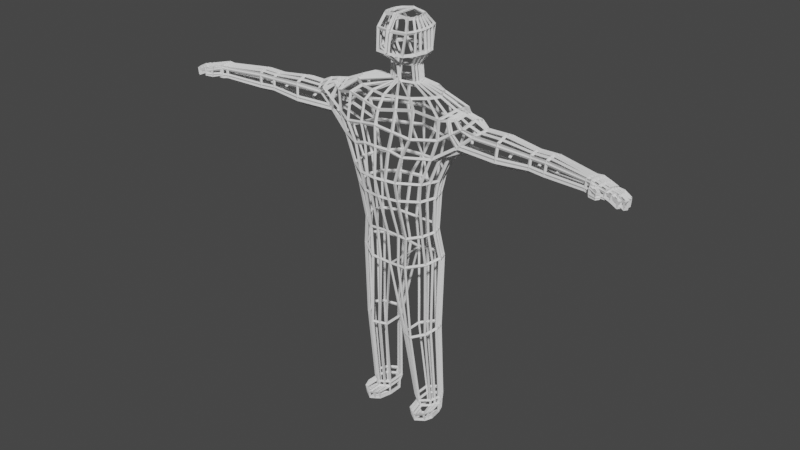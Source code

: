 # Source: Zombie_Real.blend  (saved by Blender 2.93.21; exported with 4.5.12 LTS)
import bpy
from mathutils import Matrix  # noqa: F401  (used for matrix-valued properties, if any)

bpy.ops.wm.read_factory_settings(use_empty=True)
scene = bpy.context.scene
scene.name = 'Scene'

# ---- collections
col_collection = bpy.data.collections.new('Collection'); scene.collection.children.link(col_collection)

# ---- world
world_world = bpy.data.worlds.new('World'); scene.world = world_world
world_world.use_nodes = True; world_world.node_tree.nodes.clear()
_N = world_world.node_tree.nodes; _L = world_world.node_tree.links
n0 = _N.new('ShaderNodeOutputWorld'); n0.name = 'World Output'; n0.location = (300, 300)
n1 = _N.new('ShaderNodeBackground'); n1.name = 'Background'; n1.location = (10, 300)
n1.inputs[0].default_value = (0.05088, 0.05088, 0.05088, 1.0)
_L.new(n1.outputs[0], n0.inputs[0])
n0.is_active_output = True
world_world.color = (0.05088, 0.05088, 0.05088)
world_world.use_sun_shadow = False
world_world.sun_shadow_jitter_overblur = 0.0

# ---- meshes
me_cylinder = bpy.data.meshes.new('Cylinder')
me_cylinder.from_pydata([(0.0, 0.6339, -1.42), (0.0, 0.8105, 1.361), (0.0, -0.6177, -1.42), (0.0, -1.058, 1.327), (-0.3403, -0.675, -1.387), (-0.6197, -0.9241, 1.444), (-0.6324, -0.3897, -1.304), (-0.9895, -0.6895, 1.338), (-0.7393, -7.059e-05, -1.243), (-1.083, -0.1896, 1.425), (-0.6324, 0.3896, -1.304), (-1.001, 0.4872, 1.336), (-0.3403, 0.6748, -1.387), (-0.5525, 0.6765, 1.361), (0.0, 0.8452, 0.2217), (0.0, -1.224, 0.2258), (-0.3419, -1.086, 0.2071), (-0.6669, -0.7069, 0.1945), (-0.7692, -0.1895, 0.1831), (-0.6669, 0.3279, 0.1945), (-0.3875, 0.7066, 0.2258), (0.0, -1.071, -0.1152), (-0.3288, -0.9528, -0.1304), (-0.617, -0.6302, -0.1324), (-0.7044, -0.1895, -0.1324), (-0.617, 0.2512, -0.1324), (-0.3784, 0.5738, -0.1324), (0.0, 0.6919, -0.1324), (0.0, 0.8105, 0.7354), (0.0, -1.19, 0.7502), (-0.4607, -1.056, 0.6631), (-1.553, -0.4725, 1.194), (-1.65, -0.1895, 1.251), (-1.553, 0.09345, 1.194), (-0.487, 0.6765, 0.6926), (0.0, 0.8105, 1.071), (0.0, -1.19, 1.102), (-0.6175, -1.056, 0.9929), (-1.382, -0.5999, 1.272), (-1.429, -0.1895, 1.355), (-1.382, 0.2209, 1.272), (-0.6002, 0.6765, 1.028), (-1.252, -0.1879, 1.398), (-1.212, -0.4725, 1.351), (-1.211, 0.09544, 1.352), (-0.9653, -0.6895, 1.002), (-0.8521, -0.6895, 0.6662), (-0.9813, 0.5006, 1.002), (-0.8693, 0.512, 0.6662), (-0.9857, -0.1895, 0.687), (0.0, 0.4674, 1.681), (0.0, -0.2495, 1.681), (-0.1606, -0.2015, 1.64), (-0.2311, -0.07031, 1.629), (-0.2568, 0.1089, 1.625), (-0.2311, 0.2882, 1.629), (-0.1606, 0.4194, 1.64), (-0.6887, 0.1799, 1.572), (-0.7686, -0.1598, 1.56), (-0.6887, -0.4994, 1.572), (-0.4705, -0.748, 1.558), (-0.4352, 0.4911, 1.551), (0.0, 0.5821, 1.5), (0.0, -0.839, 1.523), (0.0, 0.448, 1.923), (0.0, -0.2689, 1.923), (-0.1441, -0.2209, 1.931), (-0.2059, -0.08965, 1.933), (-0.2286, 0.08958, 1.934), (-0.2059, 0.2688, 1.933), (-0.1441, 0.4, 1.931), (-1.168, -0.1888, 1.411), (-1.101, -0.581, 1.344), (-1.086, 0.3338, 1.344), (-1.174, -0.6447, 1.137), (-1.247, -0.506, 0.93), (-1.216, 0.2139, 0.93), (-1.17, 0.3599, 1.137), (-1.362, -0.1895, 0.81), (-3.669, -0.6289, 1.172), (-3.684, -0.4372, 1.167), (-3.664, -0.8286, 1.141), (-3.674, -0.3972, 0.9876), (-3.657, -0.6261, 0.9577), (-3.653, -0.8422, 1.011), (-2.556, -0.09699, 1.17), (-2.56, -0.3133, 1.209), (-2.556, -0.5296, 1.17), (-2.544, -0.5552, 0.9679), (-2.543, -0.03001, 0.9679), (-2.549, -0.3133, 0.8834), (-2.002, -0.2539, 1.275), (-1.981, -0.5979, 0.9246), (-1.997, 0.05368, 1.211), (-1.997, -0.5614, 1.211), (-1.98, 0.1691, 0.9246), (-1.987, -0.2539, 0.7915), (-2.884, -0.1171, 1.183), (-2.838, -0.5879, 1.183), (-2.876, -0.0469, 0.9614), (-2.853, -0.3505, 0.8653), (-2.865, -0.3534, 1.228), (-2.822, -0.6127, 0.9614), (-0.2012, 0.2478, -2.746), (-0.2012, -0.3831, -2.746), (-0.4134, -0.5812, -2.717), (-0.6163, -0.3342, -2.646), (-0.6906, 0.003165, -2.593), (-0.6163, 0.3406, -2.646), (-0.4134, 0.5876, -2.717), (-0.2926, 0.4534, -4.089), (-0.2926, -0.04423, -4.089), (-0.4599, -0.2497, -4.084), (-0.62, -0.05487, -4.07), (-0.6786, 0.2113, -4.06), (-0.62, 0.4774, -4.07), (-0.4599, 0.6723, -4.084), (-3.582, -0.4274, 1.154), (-3.55, -0.7602, 1.154), (-3.575, -0.39, 0.9971), (-3.559, -0.5923, 0.9672), (-3.569, -0.5946, 1.162), (-3.537, -0.7775, 0.9971), (-3.916, -0.7115, 1.134), (-3.931, -0.5197, 1.108), (-3.893, -0.9013, 1.108), (-3.922, -0.4798, 1.007), (-3.904, -0.7087, 0.9693), (-3.878, -0.921, 1.007), (-3.807, -0.4785, 1.138), (-3.793, -0.6702, 1.153), (-3.736, -0.8707, 1.017), (-3.78, -0.6674, 0.9915), (-3.747, -0.8555, 1.121), (-3.798, -0.4385, 1.004), (-3.646, -0.8188, 1.167), (-3.631, -0.8384, 0.9876), (-3.77, -0.86, 1.138), (-3.754, -0.8797, 1.004), (-3.715, -1.066, 1.151), (-3.719, -1.086, 1.029), (-3.754, -0.9512, 1.132), (-3.758, -0.9728, 1.036), (-3.819, -1.142, 1.113), (-3.822, -1.155, 1.035), (-3.845, -1.068, 1.101), (-3.847, -1.082, 1.039), (-0.6858, 0.1948, -1.274), (-1.232, -0.04625, 1.375), (-0.7181, 0.06917, 0.1888), (-0.6607, 0.03083, -0.1324), (-0.9275, 0.1612, 0.6766), (-1.406, 0.01571, 1.314), (-1.042, 0.1488, 1.381), (-1.601, -0.04803, 1.222), (-0.244, 0.1985, 1.627), (-0.7287, 0.01004, 1.566), (-0.2172, 0.1792, 1.934), (-1.289, 0.01218, 0.87), (-1.127, 0.07251, 1.378), (-3.676, -0.5331, 1.17), (-3.665, -0.5117, 0.9727), (-2.546, -0.1716, 0.9257), (-2.558, -0.2051, 1.189), (-2.0, -0.1001, 1.243), (-1.983, -0.04237, 0.858), (-2.865, -0.1987, 0.9133), (-2.875, -0.2352, 1.206), (-0.6534, 0.1719, -2.62), (-0.6493, 0.3444, -4.065), (-3.567, -0.4911, 0.9821), (-3.576, -0.511, 1.158), (-3.924, -0.6156, 1.121), (-3.913, -0.5942, 0.9882), (-3.789, -0.553, 0.9979), (-3.8, -0.5743, 1.145), (-0.6858, -0.1949, -1.274), (-1.232, -0.3302, 1.375), (-0.7181, -0.4482, 0.1888), (-0.6607, -0.4098, -0.1324), (-0.9189, -0.4395, 0.6766), (-1.406, -0.3947, 1.314), (-1.036, -0.4396, 1.381), (-1.601, -0.331, 1.222), (-0.244, 0.01931, 1.627), (-0.7287, -0.3296, 1.566), (-0.2172, -3.251e-05, 1.933), (-1.305, -0.3478, 0.87), (-1.134, -0.3849, 1.378), (-3.657, -0.7238, 1.17), (-3.644, -0.7323, 0.9727), (-2.547, -0.4342, 0.9257), (-2.558, -0.4214, 1.189), (-2.0, -0.4076, 1.243), (-1.984, -0.4259, 0.858), (-2.837, -0.4816, 0.9133), (-2.852, -0.4706, 1.206), (-0.6534, -0.1655, -2.62), (-0.6493, 0.0782, -4.065), (-3.548, -0.6849, 0.9821), (-3.56, -0.6774, 1.158), (-3.905, -0.8064, 1.121), (-3.891, -0.8148, 0.9882), (-3.781, -0.7651, 1.145), (-3.767, -0.7736, 0.9979), (-1.182, -0.1886, 1.409), (-1.108, 0.2921, 1.346), (-1.21, -0.6369, 1.161), (-1.275, 0.1928, 0.9762), (-1.12, -0.562, 1.346), (-1.3, -0.5002, 0.9762), (-1.207, 0.3355, 1.161), (-3.676, -0.4042, 1.019), (-3.633, -0.835, 1.019), (-2.546, -0.04174, 1.003), (-2.546, -0.5507, 1.003), (-1.984, -0.5915, 0.9748), (-1.983, 0.1489, 0.9748), (-2.878, -0.05918, 1.0), (-2.824, -0.6084, 1.0), (-3.576, -0.3966, 1.025), (-3.539, -0.7744, 1.025), (-3.923, -0.4868, 1.025), (-3.906, -0.7092, 0.9982), (-3.881, -0.9175, 1.025), (-3.8, -0.4455, 1.022), (-3.757, -0.8763, 1.022), (-3.655, -0.8398, 1.033), (-3.738, -0.8681, 1.035), (-3.718, -1.083, 1.051), (-3.758, -0.969, 1.052), (-3.821, -1.152, 1.049), (-3.847, -1.079, 1.05), (-3.915, -0.598, 1.011), (-1.145, 0.05172, 1.377), (-3.894, -0.8134, 1.011), (-1.151, -0.3753, 1.377), (-1.239, -0.1881, 1.4), (-1.192, 0.1326, 1.351), (-1.35, -0.6069, 1.251), (-1.5, 0.1123, 1.153), (-3.682, -0.4309, 1.139), (-2.554, -0.08654, 1.138), (-1.994, 0.07171, 1.167), (-2.883, -0.1061, 1.149), (-3.581, -0.4216, 1.129), (-3.93, -0.5135, 1.092), (-3.915, -0.711, 1.109), (-3.806, -0.4722, 1.116), (-1.195, -0.4894, 1.35), (-1.505, -0.4777, 1.153), (-1.349, 0.2426, 1.251), (-3.644, -0.8218, 1.139), (-2.554, -0.5336, 1.138), (-1.995, -0.5671, 1.167), (-2.835, -0.5917, 1.149), (-3.548, -0.7629, 1.129), (-3.891, -0.9044, 1.092), (-3.767, -0.8631, 1.116), (-3.662, -0.8307, 1.121), (-3.746, -0.8579, 1.105), (-3.715, -1.07, 1.132), (-3.755, -0.9545, 1.117), (-3.82, -1.144, 1.101), (-3.845, -1.07, 1.091), (-3.922, -0.6123, 1.1), (-1.215, -0.02771, 1.376), (-3.903, -0.8077, 1.1), (-1.217, -0.3387, 1.375), (-4.033, -0.6352, 1.089), (-4.025, -0.6209, 0.9998), (-4.034, -0.5097, 1.013), (-4.04, -0.5364, 1.08), (-4.073, -0.6439, 1.088), (-4.066, -0.6296, 0.9988), (-4.058, -0.7408, 0.9856), (-4.066, -0.7427, 1.096), (-4.072, -0.8663, 1.086), (-4.063, -0.872, 0.9971), (-4.075, -0.7678, 0.9838), (-4.084, -0.7697, 1.094), (-3.995, -0.9405, 1.081), (-3.985, -0.9537, 1.013), (-4.007, -0.8439, 1.089), (-3.997, -0.8495, 1.0), (-4.145, -0.6665, 1.034), (-4.138, -0.6522, 0.9447), (-4.147, -0.541, 0.958), (-4.153, -0.5677, 1.025), (-4.186, -0.6752, 1.033), (-4.179, -0.6609, 0.9438), (-4.17, -0.7721, 0.9305), (-4.179, -0.7739, 1.041), (-4.185, -0.8976, 1.031), (-4.175, -0.9033, 0.9421), (-4.188, -0.7991, 0.9288), (-4.196, -0.8009, 1.039), (-4.108, -0.9718, 1.026), (-4.097, -0.985, 0.9584), (-4.119, -0.8752, 1.034), (-4.11, -0.8808, 0.9451), (-0.3222, 0.4295, -4.203), (-0.3222, -0.0182, -4.203), (-0.4728, -0.2031, -4.199), (-0.6168, -0.02778, -4.188), (-0.6695, 0.2117, -4.18), (-0.6168, 0.4511, -4.188), (-0.4728, 0.6264, -4.199), (-0.6432, 0.3314, -4.184), (-0.6432, 0.09194, -4.184), (-0.3326, 0.4401, -4.369), (-0.3326, 0.02094, -4.369), (-0.4735, -0.1521, -4.368), (-0.6083, 0.01197, -4.366), (-0.6577, 0.2361, -4.365), (-0.6083, 0.4603, -4.366), (-0.4735, 0.6243, -4.368), (-0.633, 0.3482, -4.366), (-0.633, 0.124, -4.366), (-0.5111, -0.6027, -4.23), (-0.3606, -0.4179, -4.233), (-0.6551, -0.4274, -4.223), (-0.6815, -0.3077, -4.22), (-0.7079, -0.188, -4.217), (-0.5119, -0.5518, -4.348), (-0.3709, -0.3787, -4.349), (-0.6467, -0.3877, -4.347), (-0.6713, -0.2756, -4.347), (-0.696, -0.1635, -4.346), (0.0, 0.6778, 2.125), (0.0, -0.749, 2.13), (-0.2395, -0.5842, 2.13), (-0.3492, -0.2986, 2.134), (-0.3878, 0.02682, 2.133), (-0.3492, 0.3523, 2.134), (-0.2439, 0.5906, 2.133), (-0.3685, 0.1896, 2.134), (-0.3685, -0.1359, 2.134), (0.0, 0.6992, 2.471), (0.0, -0.6716, 2.475), (-0.2711, -0.4918, 2.472), (-0.3359, -0.2772, 2.478), (-0.3582, 0.04825, 2.476), (-0.3359, 0.3737, 2.478), (-0.275, 0.612, 2.477), (-0.347, 0.211, 2.477), (-0.347, -0.1145, 2.477), (0.0, 0.3871, 2.714), (0.0, -0.3808, 2.714), (-0.215, -0.3294, 2.669), (-0.2631, -0.1888, 2.668), (-0.2807, 0.003147, 2.665), (-0.2631, 0.1951, 2.668), (-0.215, 0.3357, 2.669), (-0.2719, 0.09914, 2.667), (-0.2719, -0.09284, 2.667), (-0.1876, -0.6463, -1.403), (-0.3099, -0.9911, 1.386), (-0.1752, -1.155, 0.2169), (-0.1766, -1.012, -0.1267), (-0.2331, -1.123, 0.7355), (-0.3088, -1.123, 1.048), (-0.0603, -0.2255, 1.661), (-0.2353, -0.7935, 1.54), (-0.05146, -0.2449, 1.927), (-0.3073, -0.4822, -2.732), (-0.3763, -0.147, -4.086), (-0.3975, -0.1106, -4.201), (-0.4031, -0.06558, -4.368), (-0.4358, -0.5103, -4.232), (-0.4414, -0.4652, -4.349), (-0.1192, -0.6666, 2.13), (-0.1598, -0.5817, 2.475), (-0.1317, -0.3551, 2.706), (-0.1876, 0.6543, -1.403), (-0.2763, 0.7435, 1.361), (-0.1567, 0.7759, 0.2189), (-0.1686, 0.6328, -0.1324), (-0.2435, 0.7435, 0.714), (-0.3001, 0.7435, 1.05), (-0.0603, 0.4434, 1.661), (-0.2176, 0.5366, 1.526), (-0.05146, 0.424, 1.927), (-0.3073, 0.4177, -2.732), (-0.3763, 0.5629, -4.086), (-0.3975, 0.528, -4.201), (-0.4031, 0.5322, -4.368), (-0.1214, 0.6342, 2.129), (-0.1618, 0.6556, 2.476), (-0.1317, 0.3614, 2.706), (0.0, -0.7075, -0.8145), (-0.3632, -0.6792, -0.8515), (-0.5813, -0.4321, -0.7967), (-0.6596, -0.09453, -0.7732), (-0.5813, 0.243, -0.7967), (-0.3674, 0.4901, -0.8282), (0.0, 0.5247, -0.8411), (-0.6204, 0.07424, -0.785), (-0.6204, -0.2633, -0.785), (-0.2172, -0.6933, -0.833), (-0.2193, 0.5074, -0.8346)], [], [(361, 357, 5, 37), (37, 5, 7, 45), (181, 177, 42, 39), (152, 148, 44, 40), (47, 11, 13, 41), (379, 375, 1, 35), (377, 376, 14, 27), (25, 19, 20, 26), (150, 149, 19, 25), (179, 178, 18, 24), (22, 16, 17, 23), (359, 358, 16, 22), (399, 359, 22, 391), (391, 22, 23, 392), (398, 179, 24, 393), (397, 150, 25, 394), (394, 25, 26, 395), (400, 377, 27, 396), (376, 378, 28, 14), (19, 48, 34, 20), (149, 151, 48, 19), (178, 180, 49, 18), (16, 30, 46, 17), (358, 360, 30, 16), (378, 379, 35, 28), (48, 47, 41, 34), (154, 152, 40, 33), (183, 181, 39, 32), (30, 37, 45, 46), (360, 361, 37, 30), (188, 72, 7, 182), (159, 71, 9, 153), (74, 75, 46, 45), (76, 77, 47, 48), (158, 76, 48, 151), (187, 78, 49, 180), (72, 74, 45, 7), (77, 73, 11, 47), (156, 58, 54, 155), (59, 60, 52, 53), (61, 57, 55, 56), (381, 61, 56, 380), (185, 59, 53, 184), (363, 63, 51, 362), (357, 3, 63, 363), (182, 7, 59, 185), (375, 13, 61, 381), (13, 11, 57, 61), (7, 5, 60, 59), (153, 9, 58, 156), (184, 53, 67, 186), (56, 55, 69, 70), (362, 51, 65, 364), (155, 54, 68, 157), (380, 56, 70, 382), (53, 52, 66, 67), (211, 206, 73, 77), (209, 207, 74, 72), (256, 118, 135, 252), (171, 117, 80, 160), (208, 211, 77, 76), (207, 210, 75, 74), (234, 205, 71, 159), (236, 209, 72, 188), (204, 138, 128, 202), (175, 129, 124, 172), (220, 119, 82, 212), (170, 120, 83, 161), (200, 121, 79, 189), (199, 122, 136, 190), (194, 92, 88, 191), (193, 91, 86, 192), (165, 96, 90, 162), (217, 95, 89, 214), (164, 93, 85, 163), (254, 94, 87, 253), (250, 31, 94, 254), (154, 33, 93, 164), (208, 76, 95, 217), (158, 78, 96, 165), (183, 32, 91, 193), (187, 75, 92, 194), (191, 88, 102, 195), (192, 86, 101, 196), (162, 90, 100, 166), (214, 89, 99, 218), (163, 85, 97, 167), (253, 87, 98, 255), (176, 8, 107, 197), (374, 0, 103, 383), (356, 4, 105, 365), (147, 10, 108, 168), (4, 6, 106, 105), (10, 12, 109, 108), (383, 103, 110, 384), (168, 108, 115, 169), (105, 106, 113, 112), (108, 109, 116, 115), (197, 107, 114, 198), (365, 105, 112, 366), (0, 2, 104, 103), (195, 102, 122, 199), (196, 101, 121, 200), (166, 100, 120, 170), (218, 99, 119, 220), (167, 97, 117, 171), (255, 98, 118, 256), (235, 223, 127, 202), (233, 222, 126, 173), (203, 130, 123, 201), (174, 132, 127, 173), (258, 137, 125, 257), (225, 134, 126, 222), (212, 82, 134, 225), (228, 131, 142, 230), (161, 83, 132, 174), (189, 79, 130, 203), (160, 80, 129, 175), (190, 136, 138, 204), (227, 84, 136, 213), (133, 81, 135, 137), (84, 131, 138, 136), (260, 133, 137, 258), (139, 141, 145, 143), (81, 133, 141, 139), (131, 84, 140, 142), (259, 81, 139, 261), (263, 143, 145, 264), (142, 140, 144, 146), (261, 139, 143, 263), (230, 142, 146, 232), (79, 160, 175, 130), (82, 161, 174, 134), (134, 174, 173, 126), (223, 233, 173, 127), (101, 167, 171, 121), (99, 166, 170, 119), (107, 168, 169, 114), (8, 147, 168, 107), (86, 163, 167, 101), (89, 162, 166, 99), (76, 158, 165, 95), (32, 154, 164, 91), (91, 164, 163, 86), (95, 165, 162, 89), (119, 170, 161, 82), (130, 175, 172, 123), (206, 234, 159, 73), (121, 171, 160, 79), (55, 155, 157, 69), (11, 153, 156, 57), (57, 156, 155, 55), (78, 158, 151, 49), (73, 159, 153, 11), (32, 39, 152, 154), (18, 49, 151, 149), (393, 24, 150, 397), (24, 18, 149, 150), (39, 42, 148, 152), (83, 190, 204, 132), (135, 189, 203, 137), (137, 203, 201, 125), (224, 235, 202, 128), (98, 196, 200, 118), (100, 195, 199, 120), (106, 197, 198, 113), (6, 176, 197, 106), (87, 192, 196, 98), (90, 191, 195, 100), (78, 187, 194, 96), (31, 183, 193, 94), (94, 193, 192, 87), (96, 194, 191, 90), (120, 199, 190, 83), (118, 200, 189, 135), (132, 204, 202, 127), (205, 236, 188, 71), (54, 184, 186, 68), (9, 182, 185, 58), (58, 185, 184, 54), (75, 187, 180, 46), (71, 188, 182, 9), (31, 38, 181, 183), (17, 46, 180, 178), (392, 23, 179, 398), (23, 17, 178, 179), (38, 43, 177, 181), (237, 268, 236, 205), (224, 257, 281, 282), (238, 266, 234, 206), (223, 247, 276, 275), (262, 230, 232, 264), (140, 229, 231, 144), (144, 231, 232, 146), (84, 227, 229, 140), (131, 228, 226, 138), (259, 227, 213, 252), (260, 228, 230, 262), (241, 212, 225, 248), (248, 225, 222, 246), (138, 226, 224, 128), (233, 265, 269, 270), (223, 235, 278, 279), (102, 219, 221, 122), (244, 218, 220, 245), (88, 215, 219, 102), (242, 214, 218, 244), (240, 208, 217, 243), (75, 210, 216, 92), (92, 216, 215, 88), (243, 217, 214, 242), (245, 220, 212, 241), (268, 249, 209, 236), (266, 237, 205, 234), (239, 250, 210, 207), (240, 251, 211, 208), (122, 221, 213, 136), (249, 239, 207, 209), (251, 238, 206, 211), (40, 44, 238, 251), (43, 38, 239, 249), (33, 40, 251, 240), (38, 31, 250, 239), (148, 42, 237, 266), (177, 43, 249, 268), (117, 245, 241, 80), (93, 243, 242, 85), (33, 240, 243, 93), (85, 242, 244, 97), (97, 244, 245, 117), (201, 123, 247, 267), (172, 124, 246, 265), (129, 248, 246, 124), (80, 241, 248, 129), (133, 260, 262, 141), (81, 259, 252, 135), (141, 262, 264, 145), (123, 172, 265, 247), (44, 148, 266, 238), (125, 201, 267, 257), (42, 177, 268, 237), (229, 261, 263, 231), (231, 263, 264, 232), (227, 259, 261, 229), (228, 260, 258, 226), (226, 258, 257, 224), (219, 255, 256, 221), (215, 253, 255, 219), (210, 250, 254, 216), (216, 254, 253, 215), (221, 256, 252, 213), (278, 277, 293, 294), (222, 233, 270, 271), (265, 246, 272, 269), (246, 222, 271, 272), (271, 270, 286, 287), (265, 233, 274, 273), (247, 265, 273, 276), (233, 223, 275, 274), (273, 274, 290, 289), (235, 267, 277, 278), (247, 223, 279, 280), (267, 247, 280, 277), (270, 269, 285, 286), (267, 235, 284, 283), (257, 267, 283, 281), (235, 224, 282, 284), (285, 288, 287, 286), (292, 289, 290, 291), (293, 296, 295, 294), (297, 299, 300, 298), (274, 275, 291, 290), (282, 281, 297, 298), (272, 271, 287, 288), (279, 278, 294, 295), (275, 276, 292, 291), (283, 284, 300, 299), (269, 272, 288, 285), (280, 279, 295, 296), (276, 273, 289, 292), (284, 282, 298, 300), (277, 280, 296, 293), (281, 283, 299, 297), (114, 169, 308, 305), (366, 112, 303, 367), (110, 111, 302, 301), (115, 116, 307, 306), (198, 114, 305, 309), (112, 113, 304, 303), (384, 110, 301, 385), (169, 115, 306, 308), (113, 198, 309, 304), (301, 302, 311, 310), (305, 308, 317, 314), (303, 304, 321, 319), (308, 306, 315, 317), (306, 307, 316, 315), (311, 302, 320, 325), (367, 303, 319, 369), (385, 301, 310, 386), (318, 313, 326, 327), (369, 319, 324, 370), (319, 321, 326, 324), (322, 323, 328, 327), (321, 322, 327, 326), (368, 311, 325, 370), (309, 305, 323, 322), (305, 314, 328, 323), (304, 309, 322, 321), (313, 312, 324, 326), (314, 318, 327, 328), (312, 313, 318, 314, 317, 315, 316, 386, 310, 311, 368), (69, 157, 336, 334), (382, 70, 335, 387), (186, 67, 332, 337), (67, 66, 331, 332), (157, 68, 333, 336), (68, 186, 337, 333), (70, 69, 334, 335), (364, 65, 330, 371), (336, 333, 342, 345), (333, 337, 346, 342), (335, 334, 343, 344), (371, 330, 339, 372), (337, 332, 341, 346), (334, 336, 345, 343), (387, 335, 344, 388), (332, 331, 340, 341), (344, 343, 352, 353), (372, 339, 348, 373), (346, 341, 350, 355), (343, 345, 354, 352), (388, 344, 353, 389), (341, 340, 349, 350), (345, 342, 351, 354), (342, 346, 355, 351), (348, 347, 389, 373), (340, 372, 373, 349), (331, 371, 372, 340), (66, 364, 371, 331), (312, 368, 370, 324), (320, 369, 370, 325), (302, 367, 369, 320), (111, 366, 367, 302), (104, 365, 366, 111), (2, 356, 365, 104), (52, 362, 364, 66), (5, 357, 363, 60), (60, 363, 362, 52), (29, 36, 361, 360), (15, 29, 360, 358), (390, 21, 359, 399), (21, 15, 358, 359), (36, 3, 357, 361), (338, 388, 389, 347), (329, 387, 388, 338), (64, 382, 387, 329), (307, 385, 386, 316), (116, 384, 385, 307), (109, 383, 384, 116), (12, 374, 383, 109), (50, 380, 382, 64), (1, 375, 381, 62), (62, 381, 380, 50), (34, 41, 379, 378), (20, 34, 378, 376), (395, 26, 377, 400), (26, 20, 376, 377), (41, 13, 375, 379), (373, 389, 353, 352, 354, 351, 355, 350, 349), (103, 104, 111, 110), (12, 395, 400, 374), (2, 390, 399, 356), (6, 392, 398, 176), (8, 393, 397, 147), (374, 400, 396, 0), (10, 394, 395, 12), (147, 397, 394, 10), (176, 398, 393, 8), (4, 391, 392, 6), (356, 399, 391, 4)])
_uv = me_cylinder.uv_layers.new(name='UVMap')
_uv.uv.foreach_set('vector', [0.4583, 0.875, 0.4583, 1.0, 0.4167, 1.0, 0.4167, 0.875, 0.4167, 0.875, 0.4167, 1.0, 0.3333, 1.0, 0.3333, 0.875, 0.2842, 0.875, 0.2842, 0.9656, 0.25, 0.9656, 0.25, 0.875, 0.2158, 0.875, 0.2158, 0.9656, 0.1816, 0.9656, 0.1816, 0.875, 0.1667, 0.875, 0.1667, 1.0, 0.08333, 1.0, 0.08333, 0.875, 0.04167, 0.875, 0.04167, 1.0, 7.451e-08, 1.0, 7.451e-08, 0.875, 0.04167, 0.4745, 0.04167, 0.5, 7.451e-08, 0.5, 7.451e-08, 0.4745, 0.1667, 0.4745, 0.1667, 0.5, 0.08333, 0.5, 0.08333, 0.4745, 0.2083, 0.4745, 0.2083, 0.5, 0.1667, 0.5, 0.1667, 0.4745, 0.2917, 0.4745, 0.2917, 0.5, 0.25, 0.5, 0.25, 0.4745, 0.4167, 0.4745, 0.4167, 0.5, 0.3333, 0.5, 0.3333, 0.4745, 0.4583, 0.4745, 0.4583, 0.5, 0.4167, 0.5, 0.4167, 0.4745, 0.4583, 0.2373, 0.4583, 0.4745, 0.4167, 0.4745, 0.4167, 0.2373, 0.4167, 0.2373, 0.4167, 0.4745, 0.3333, 0.4745, 0.3333, 0.2373, 0.2917, 0.2373, 0.2917, 0.4745, 0.25, 0.4745, 0.25, 0.2373, 0.2083, 0.2373, 0.2083, 0.4745, 0.1667, 0.4745, 0.1667, 0.2373, 0.1667, 0.2373, 0.1667, 0.4745, 0.08333, 0.4745, 0.08333, 0.2373, 0.04167, 0.2373, 0.04167, 0.4745, 7.451e-08, 0.4745, 7.451e-08, 0.2373, 0.04167, 0.5, 0.04167, 0.75, 7.451e-08, 0.75, 7.451e-08, 0.5, 0.1667, 0.5, 0.1667, 0.75, 0.08333, 0.75, 0.08333, 0.5, 0.2083, 0.5, 0.2083, 0.75, 0.1667, 0.75, 0.1667, 0.5, 0.2917, 0.5, 0.2917, 0.75, 0.25, 0.75, 0.25, 0.5, 0.4167, 0.5, 0.4167, 0.75, 0.3333, 0.75, 0.3333, 0.5, 0.4583, 0.5, 0.4583, 0.75, 0.4167, 0.75, 0.4167, 0.5, 0.04167, 0.75, 0.04167, 0.875, 7.451e-08, 0.875, 7.451e-08, 0.75, 0.1667, 0.75, 0.1667, 0.875, 0.08333, 0.875, 0.08333, 0.75, 0.2158, 0.7844, 0.2158, 0.875, 0.1816, 0.875, 0.1816, 0.7844, 0.2842, 0.7844, 0.2842, 0.875, 0.25, 0.875, 0.25, 0.7844, 0.4167, 0.75, 0.4167, 0.875, 0.3333, 0.875, 0.3333, 0.75, 0.4583, 0.75, 0.4583, 0.875, 0.4167, 0.875, 0.4167, 0.75, 0.2879, 0.9828, 0.3259, 0.9828, 0.3333, 1.0, 0.2917, 1.0, 0.2121, 0.9828, 0.25, 0.9828, 0.25, 1.0, 0.2083, 1.0, 0.3259, 0.875, 0.3259, 0.7672, 0.3333, 0.75, 0.3333, 0.875, 0.1741, 0.7672, 0.1741, 0.875, 0.1667, 0.875, 0.1667, 0.75, 0.2121, 0.7672, 0.1741, 0.7672, 0.1667, 0.75, 0.2083, 0.75, 0.2879, 0.7672, 0.25, 0.7672, 0.25, 0.75, 0.2917, 0.75, 0.3259, 0.9828, 0.3259, 0.875, 0.3333, 0.875, 0.3333, 1.0, 0.1741, 0.875, 0.1741, 0.9828, 0.1667, 1.0, 0.1667, 0.875, 0.2083, 1.0, 0.25, 1.0, 0.25, 1.0, 0.2083, 1.0, 0.3333, 1.0, 0.4167, 1.0, 0.4167, 1.0, 0.3333, 1.0, 0.08333, 1.0, 0.1667, 1.0, 0.1667, 1.0, 0.08333, 1.0, 0.04167, 1.0, 0.08333, 1.0, 0.08333, 1.0, 0.04167, 1.0, 0.2917, 1.0, 0.3333, 1.0, 0.3333, 1.0, 0.2917, 1.0, 0.4583, 1.0, 0.5, 1.0, 0.5, 1.0, 0.4583, 1.0, 0.4583, 1.0, 0.5, 1.0, 0.5, 1.0, 0.4583, 1.0, 0.2917, 1.0, 0.3333, 1.0, 0.3333, 1.0, 0.2917, 1.0, 0.04167, 1.0, 0.08333, 1.0, 0.08333, 1.0, 0.04167, 1.0, 0.08333, 1.0, 0.1667, 1.0, 0.1667, 1.0, 0.08333, 1.0, 0.3333, 1.0, 0.4167, 1.0, 0.4167, 1.0, 0.3333, 1.0, 0.2083, 1.0, 0.25, 1.0, 0.25, 1.0, 0.2083, 1.0, 0.2917, 1.0, 0.3333, 1.0, 0.3333, 1.0, 0.2917, 1.0, 0.08333, 1.0, 0.1667, 1.0, 0.1667, 1.0, 0.08333, 1.0, 0.4583, 1.0, 0.5, 1.0, 0.5, 1.0, 0.4583, 1.0, 0.2083, 1.0, 0.25, 1.0, 0.25, 1.0, 0.2083, 1.0, 0.04167, 1.0, 0.08333, 1.0, 0.08333, 1.0, 0.04167, 1.0, 0.3333, 1.0, 0.4167, 1.0, 0.4167, 1.0, 0.3333, 1.0, 0.1754, 0.875, 0.1754, 0.9798, 0.1741, 0.9828, 0.1741, 0.875, 0.3246, 0.9798, 0.3246, 0.875, 0.3259, 0.875, 0.3259, 0.9828, 0.3196, 0.7817, 0.3184, 0.7844, 0.3184, 0.7844, 0.3196, 0.7817, 0.2158, 0.7844, 0.1816, 0.7844, 0.1816, 0.7844, 0.2158, 0.7844, 0.1754, 0.7702, 0.1754, 0.875, 0.1741, 0.875, 0.1741, 0.7672, 0.3246, 0.875, 0.3246, 0.7702, 0.3259, 0.7672, 0.3259, 0.875, 0.2127, 0.9798, 0.25, 0.9798, 0.25, 0.9828, 0.2121, 0.9828, 0.2873, 0.9798, 0.3246, 0.9798, 0.3259, 0.9828, 0.2879, 0.9828, 0.2879, 0.7672, 0.3259, 0.7672, 0.3259, 0.7672, 0.2879, 0.7672, 0.2158, 0.7844, 0.1816, 0.7844, 0.1816, 0.7844, 0.2158, 0.7844, 0.1754, 0.7702, 0.1741, 0.7672, 0.1741, 0.7672, 0.1754, 0.7702, 0.2121, 0.7672, 0.25, 0.7672, 0.25, 0.7672, 0.2121, 0.7672, 0.2842, 0.7844, 0.25, 0.7844, 0.25, 0.7844, 0.2842, 0.7844, 0.2879, 0.7672, 0.3259, 0.7672, 0.3259, 0.7672, 0.2879, 0.7672, 0.2879, 0.7672, 0.3259, 0.7672, 0.3259, 0.7672, 0.2879, 0.7672, 0.2842, 0.7844, 0.25, 0.7844, 0.25, 0.7844, 0.2842, 0.7844, 0.2121, 0.7672, 0.25, 0.7672, 0.25, 0.7672, 0.2121, 0.7672, 0.1754, 0.7702, 0.1741, 0.7672, 0.1741, 0.7672, 0.1754, 0.7702, 0.2158, 0.7844, 0.1816, 0.7844, 0.1816, 0.7844, 0.2158, 0.7844, 0.3196, 0.7817, 0.3184, 0.7844, 0.3184, 0.7844, 0.3196, 0.7817, 0.3196, 0.7817, 0.3184, 0.7844, 0.3184, 0.7844, 0.3196, 0.7817, 0.2158, 0.7844, 0.1816, 0.7844, 0.1816, 0.7844, 0.2158, 0.7844, 0.1754, 0.7702, 0.1741, 0.7672, 0.1741, 0.7672, 0.1754, 0.7702, 0.2121, 0.7672, 0.25, 0.7672, 0.25, 0.7672, 0.2121, 0.7672, 0.2842, 0.7844, 0.25, 0.7844, 0.25, 0.7844, 0.2842, 0.7844, 0.2879, 0.7672, 0.3259, 0.7672, 0.3259, 0.7672, 0.2879, 0.7672, 0.2879, 0.7672, 0.3259, 0.7672, 0.3259, 0.7672, 0.2879, 0.7672, 0.2842, 0.7844, 0.25, 0.7844, 0.25, 0.7844, 0.2842, 0.7844, 0.2121, 0.7672, 0.25, 0.7672, 0.25, 0.7672, 0.2121, 0.7672, 0.1754, 0.7702, 0.1741, 0.7672, 0.1741, 0.7672, 0.1754, 0.7702, 0.2158, 0.7844, 0.1816, 0.7844, 0.1816, 0.7844, 0.2158, 0.7844, 0.3196, 0.7817, 0.3184, 0.7844, 0.3184, 0.7844, 0.3196, 0.7817, 0.2917, 0.0, 0.25, 0.0, 0.25, 0.0, 0.2917, 0.0, 0.04167, 0.0, 7.451e-08, 0.0, 7.451e-08, 0.0, 0.04167, 0.0, 0.4583, 0.0, 0.4167, 0.0, 0.4167, 0.0, 0.4583, 0.0, 0.2083, 0.0, 0.1667, 0.0, 0.1667, 0.0, 0.2083, 0.0, 0.4167, 0.0, 0.3333, 0.0, 0.3333, 0.0, 0.4167, 0.0, 0.1667, 0.0, 0.08333, 0.0, 0.08333, 0.0, 0.1667, 0.0, 0.04167, 0.0, 7.451e-08, 0.0, 7.451e-08, 0.0, 0.04167, 0.0, 0.2083, 0.0, 0.1667, 0.0, 0.1667, 0.0, 0.2083, 0.0, 0.4167, 0.0, 0.3333, 0.0, 0.3333, 0.0, 0.4167, 0.0, 0.1667, 0.0, 0.08333, 0.0, 0.08333, 0.0, 0.1667, 0.0, 0.2917, 0.0, 0.25, 0.0, 0.25, 0.0, 0.2917, 0.0, 0.4583, 0.0, 0.4167, 0.0, 0.4167, 0.0, 0.4583, 0.0, 7.451e-08, 0.0, 0.5, 0.0, 0.5, 0.0, 7.451e-08, 0.0, 0.2879, 0.7672, 0.3259, 0.7672, 0.3259, 0.7672, 0.2879, 0.7672, 0.2842, 0.7844, 0.25, 0.7844, 0.25, 0.7844, 0.2842, 0.7844, 0.2121, 0.7672, 0.25, 0.7672, 0.25, 0.7672, 0.2121, 0.7672, 0.1754, 0.7702, 0.1741, 0.7672, 0.1741, 0.7672, 0.1754, 0.7702, 0.2158, 0.7844, 0.1816, 0.7844, 0.1816, 0.7844, 0.2158, 0.7844, 0.3196, 0.7817, 0.3184, 0.7844, 0.3184, 0.7844, 0.3196, 0.7817, 0.2873, 0.7702, 0.25, 0.7702, 0.25, 0.7672, 0.2879, 0.7672, 0.2127, 0.7702, 0.1754, 0.7702, 0.1741, 0.7672, 0.2121, 0.7672, 0.2842, 0.7844, 0.25, 0.7844, 0.25, 0.7844, 0.2842, 0.7844, 0.2121, 0.7672, 0.25, 0.7672, 0.25, 0.7672, 0.2121, 0.7672, 0.3196, 0.7817, 0.3184, 0.7844, 0.3184, 0.7844, 0.3196, 0.7817, 0.1754, 0.7702, 0.1741, 0.7672, 0.1741, 0.7672, 0.1754, 0.7702, 0.1754, 0.7702, 0.1741, 0.7672, 0.1741, 0.7672, 0.1754, 0.7702, 0.3239, 0.7718, 0.3248, 0.7697, 0.3248, 0.7697, 0.3239, 0.7718, 0.2121, 0.7672, 0.25, 0.7672, 0.25, 0.7672, 0.2121, 0.7672, 0.2842, 0.7844, 0.25, 0.7844, 0.25, 0.7844, 0.2842, 0.7844, 0.2158, 0.7844, 0.1816, 0.7844, 0.1816, 0.7844, 0.2158, 0.7844, 0.2879, 0.7672, 0.3259, 0.7672, 0.3259, 0.7672, 0.2879, 0.7672, 0.324, 0.7716, 0.3249, 0.7694, 0.3259, 0.7672, 0.3246, 0.7702, 0.3195, 0.782, 0.3194, 0.7822, 0.3184, 0.7844, 0.3184, 0.7844, 0.3249, 0.7694, 0.3248, 0.7697, 0.3259, 0.7672, 0.3259, 0.7672, 0.3203, 0.7801, 0.3195, 0.782, 0.3184, 0.7844, 0.3196, 0.7817, 0.3194, 0.7822, 0.3195, 0.782, 0.3195, 0.782, 0.3194, 0.7822, 0.3194, 0.7822, 0.3195, 0.782, 0.3195, 0.782, 0.3194, 0.7822, 0.3248, 0.7697, 0.3249, 0.7694, 0.3249, 0.7694, 0.3248, 0.7697, 0.3202, 0.7802, 0.3194, 0.7822, 0.3194, 0.7822, 0.3202, 0.7802, 0.3202, 0.7802, 0.3194, 0.7822, 0.3195, 0.782, 0.3203, 0.7801, 0.3248, 0.7697, 0.3249, 0.7694, 0.3249, 0.7694, 0.3248, 0.7697, 0.3202, 0.7802, 0.3194, 0.7822, 0.3194, 0.7822, 0.3202, 0.7802, 0.3239, 0.7718, 0.3248, 0.7697, 0.3248, 0.7697, 0.3239, 0.7718, 0.25, 0.7844, 0.2158, 0.7844, 0.2158, 0.7844, 0.25, 0.7844, 0.1741, 0.7672, 0.2121, 0.7672, 0.2121, 0.7672, 0.1741, 0.7672, 0.1741, 0.7672, 0.2121, 0.7672, 0.2121, 0.7672, 0.1741, 0.7672, 0.25, 0.7702, 0.2127, 0.7702, 0.2121, 0.7672, 0.25, 0.7672, 0.25, 0.7844, 0.2158, 0.7844, 0.2158, 0.7844, 0.25, 0.7844, 0.1741, 0.7672, 0.2121, 0.7672, 0.2121, 0.7672, 0.1741, 0.7672, 0.25, 0.0, 0.2083, 0.0, 0.2083, 0.0, 0.25, 0.0, 0.25, 0.0, 0.2083, 0.0, 0.2083, 0.0, 0.25, 0.0, 0.25, 0.7844, 0.2158, 0.7844, 0.2158, 0.7844, 0.25, 0.7844, 0.1741, 0.7672, 0.2121, 0.7672, 0.2121, 0.7672, 0.1741, 0.7672, 0.1741, 0.7672, 0.2121, 0.7672, 0.2121, 0.7672, 0.1741, 0.7672, 0.25, 0.7844, 0.2158, 0.7844, 0.2158, 0.7844, 0.25, 0.7844, 0.25, 0.7844, 0.2158, 0.7844, 0.2158, 0.7844, 0.25, 0.7844, 0.1741, 0.7672, 0.2121, 0.7672, 0.2121, 0.7672, 0.1741, 0.7672, 0.1741, 0.7672, 0.2121, 0.7672, 0.2121, 0.7672, 0.1741, 0.7672, 0.25, 0.7844, 0.2158, 0.7844, 0.2158, 0.7844, 0.25, 0.7844, 0.1754, 0.9798, 0.2127, 0.9798, 0.2121, 0.9828, 0.1741, 0.9828, 0.25, 0.7844, 0.2158, 0.7844, 0.2158, 0.7844, 0.25, 0.7844, 0.1667, 1.0, 0.2083, 1.0, 0.2083, 1.0, 0.1667, 1.0, 0.1667, 1.0, 0.2083, 1.0, 0.2083, 1.0, 0.1667, 1.0, 0.1667, 1.0, 0.2083, 1.0, 0.2083, 1.0, 0.1667, 1.0, 0.25, 0.7672, 0.2121, 0.7672, 0.2083, 0.75, 0.25, 0.75, 0.1741, 0.9828, 0.2121, 0.9828, 0.2083, 1.0, 0.1667, 1.0, 0.25, 0.7844, 0.25, 0.875, 0.2158, 0.875, 0.2158, 0.7844, 0.25, 0.5, 0.25, 0.75, 0.2083, 0.75, 0.2083, 0.5, 0.25, 0.2373, 0.25, 0.4745, 0.2083, 0.4745, 0.2083, 0.2373, 0.25, 0.4745, 0.25, 0.5, 0.2083, 0.5, 0.2083, 0.4745, 0.25, 0.875, 0.25, 0.9656, 0.2158, 0.9656, 0.2158, 0.875, 0.25, 0.7672, 0.2879, 0.7672, 0.2879, 0.7672, 0.25, 0.7672, 0.3184, 0.7844, 0.2842, 0.7844, 0.2842, 0.7844, 0.3184, 0.7844, 0.3184, 0.7844, 0.2842, 0.7844, 0.2842, 0.7844, 0.3184, 0.7844, 0.3246, 0.7702, 0.2873, 0.7702, 0.2879, 0.7672, 0.3259, 0.7672, 0.3184, 0.7844, 0.2842, 0.7844, 0.2842, 0.7844, 0.3184, 0.7844, 0.25, 0.7672, 0.2879, 0.7672, 0.2879, 0.7672, 0.25, 0.7672, 0.3333, 0.0, 0.2917, 0.0, 0.2917, 0.0, 0.3333, 0.0, 0.3333, 0.0, 0.2917, 0.0, 0.2917, 0.0, 0.3333, 0.0, 0.3184, 0.7844, 0.2842, 0.7844, 0.2842, 0.7844, 0.3184, 0.7844, 0.25, 0.7672, 0.2879, 0.7672, 0.2879, 0.7672, 0.25, 0.7672, 0.25, 0.7672, 0.2879, 0.7672, 0.2879, 0.7672, 0.25, 0.7672, 0.3184, 0.7844, 0.2842, 0.7844, 0.2842, 0.7844, 0.3184, 0.7844, 0.3184, 0.7844, 0.2842, 0.7844, 0.2842, 0.7844, 0.3184, 0.7844, 0.25, 0.7672, 0.2879, 0.7672, 0.2879, 0.7672, 0.25, 0.7672, 0.25, 0.7672, 0.2879, 0.7672, 0.2879, 0.7672, 0.25, 0.7672, 0.3184, 0.7844, 0.2842, 0.7844, 0.2842, 0.7844, 0.3184, 0.7844, 0.25, 0.7672, 0.2879, 0.7672, 0.2879, 0.7672, 0.25, 0.7672, 0.25, 0.9798, 0.2873, 0.9798, 0.2879, 0.9828, 0.25, 0.9828, 0.25, 1.0, 0.2917, 1.0, 0.2917, 1.0, 0.25, 1.0, 0.25, 1.0, 0.2917, 1.0, 0.2917, 1.0, 0.25, 1.0, 0.25, 1.0, 0.2917, 1.0, 0.2917, 1.0, 0.25, 1.0, 0.3259, 0.7672, 0.2879, 0.7672, 0.2917, 0.75, 0.3333, 0.75, 0.25, 0.9828, 0.2879, 0.9828, 0.2917, 1.0, 0.25, 1.0, 0.3184, 0.7844, 0.3184, 0.875, 0.2842, 0.875, 0.2842, 0.7844, 0.3333, 0.5, 0.3333, 0.75, 0.2917, 0.75, 0.2917, 0.5, 0.3333, 0.2373, 0.3333, 0.4745, 0.2917, 0.4745, 0.2917, 0.2373, 0.3333, 0.4745, 0.3333, 0.5, 0.2917, 0.5, 0.2917, 0.4745, 0.3184, 0.875, 0.3184, 0.9656, 0.2842, 0.9656, 0.2842, 0.875, 0.25, 0.9683, 0.2848, 0.9683, 0.2873, 0.9798, 0.25, 0.9798, 0.3246, 0.7702, 0.3196, 0.7817, 0.3196, 0.7817, 0.3246, 0.7702, 0.1804, 0.9683, 0.2152, 0.9683, 0.2127, 0.9798, 0.1754, 0.9798, 0.25, 0.7702, 0.25, 0.7817, 0.25, 0.7817, 0.25, 0.7702, 0.3203, 0.7801, 0.3239, 0.7718, 0.3239, 0.7718, 0.3203, 0.7801, 0.3249, 0.7694, 0.324, 0.7716, 0.324, 0.7716, 0.3249, 0.7694, 0.3249, 0.7694, 0.324, 0.7716, 0.3239, 0.7718, 0.3248, 0.7697, 0.3249, 0.7694, 0.324, 0.7716, 0.324, 0.7716, 0.3249, 0.7694, 0.3248, 0.7697, 0.3239, 0.7718, 0.3246, 0.7702, 0.3259, 0.7672, 0.3202, 0.7802, 0.324, 0.7716, 0.3246, 0.7702, 0.3196, 0.7817, 0.3203, 0.7801, 0.3239, 0.7718, 0.3239, 0.7718, 0.3203, 0.7801, 0.1804, 0.7817, 0.1754, 0.7702, 0.1754, 0.7702, 0.1804, 0.7817, 0.1804, 0.7817, 0.1754, 0.7702, 0.1754, 0.7702, 0.1804, 0.7817, 0.3259, 0.7672, 0.3246, 0.7702, 0.3246, 0.7702, 0.3259, 0.7672, 0.2127, 0.7702, 0.2152, 0.7817, 0.2152, 0.7817, 0.2127, 0.7702, 0.25, 0.7702, 0.2873, 0.7702, 0.2873, 0.7702, 0.25, 0.7702, 0.3259, 0.7672, 0.3246, 0.7702, 0.3246, 0.7702, 0.3259, 0.7672, 0.1804, 0.7817, 0.1754, 0.7702, 0.1754, 0.7702, 0.1804, 0.7817, 0.3259, 0.7672, 0.3246, 0.7702, 0.3246, 0.7702, 0.3259, 0.7672, 0.1804, 0.7817, 0.1754, 0.7702, 0.1754, 0.7702, 0.1804, 0.7817, 0.1804, 0.7817, 0.1754, 0.7702, 0.1754, 0.7702, 0.1804, 0.7817, 0.3259, 0.7672, 0.3246, 0.7702, 0.3246, 0.7702, 0.3259, 0.7672, 0.3259, 0.7672, 0.3246, 0.7702, 0.3246, 0.7702, 0.3259, 0.7672, 0.1804, 0.7817, 0.1754, 0.7702, 0.1754, 0.7702, 0.1804, 0.7817, 0.1804, 0.7817, 0.1754, 0.7702, 0.1754, 0.7702, 0.1804, 0.7817, 0.2848, 0.9683, 0.3196, 0.9683, 0.3246, 0.9798, 0.2873, 0.9798, 0.2152, 0.9683, 0.25, 0.9683, 0.25, 0.9798, 0.2127, 0.9798, 0.3196, 0.875, 0.3196, 0.7817, 0.3246, 0.7702, 0.3246, 0.875, 0.1804, 0.7817, 0.1804, 0.875, 0.1754, 0.875, 0.1754, 0.7702, 0.3259, 0.7672, 0.3246, 0.7702, 0.3246, 0.7702, 0.3259, 0.7672, 0.3196, 0.9683, 0.3196, 0.875, 0.3246, 0.875, 0.3246, 0.9798, 0.1804, 0.875, 0.1804, 0.9683, 0.1754, 0.9798, 0.1754, 0.875, 0.1816, 0.875, 0.1816, 0.9656, 0.1804, 0.9683, 0.1804, 0.875, 0.3184, 0.9656, 0.3184, 0.875, 0.3196, 0.875, 0.3196, 0.9683, 0.1816, 0.7844, 0.1816, 0.875, 0.1804, 0.875, 0.1804, 0.7817, 0.3184, 0.875, 0.3184, 0.7844, 0.3196, 0.7817, 0.3196, 0.875, 0.2158, 0.9656, 0.25, 0.9656, 0.25, 0.9683, 0.2152, 0.9683, 0.2842, 0.9656, 0.3184, 0.9656, 0.3196, 0.9683, 0.2848, 0.9683, 0.1816, 0.7844, 0.1804, 0.7817, 0.1804, 0.7817, 0.1816, 0.7844, 0.1816, 0.7844, 0.1804, 0.7817, 0.1804, 0.7817, 0.1816, 0.7844, 0.1816, 0.7844, 0.1804, 0.7817, 0.1804, 0.7817, 0.1816, 0.7844, 0.1816, 0.7844, 0.1804, 0.7817, 0.1804, 0.7817, 0.1816, 0.7844, 0.1816, 0.7844, 0.1804, 0.7817, 0.1804, 0.7817, 0.1816, 0.7844, 0.2842, 0.7844, 0.25, 0.7844, 0.25, 0.7817, 0.2848, 0.7817, 0.2158, 0.7844, 0.1816, 0.7844, 0.1804, 0.7817, 0.2152, 0.7817, 0.1816, 0.7844, 0.1804, 0.7817, 0.1804, 0.7817, 0.1816, 0.7844, 0.1816, 0.7844, 0.1804, 0.7817, 0.1804, 0.7817, 0.1816, 0.7844, 0.3195, 0.782, 0.3203, 0.7801, 0.3203, 0.7801, 0.3195, 0.782, 0.3194, 0.7822, 0.3202, 0.7802, 0.3196, 0.7817, 0.3184, 0.7844, 0.3195, 0.782, 0.3203, 0.7801, 0.3203, 0.7801, 0.3195, 0.782, 0.25, 0.7844, 0.2158, 0.7844, 0.2152, 0.7817, 0.25, 0.7817, 0.1816, 0.9656, 0.2158, 0.9656, 0.2152, 0.9683, 0.1804, 0.9683, 0.3184, 0.7844, 0.2842, 0.7844, 0.2848, 0.7817, 0.3196, 0.7817, 0.25, 0.9656, 0.2842, 0.9656, 0.2848, 0.9683, 0.25, 0.9683, 0.324, 0.7716, 0.3202, 0.7802, 0.3202, 0.7802, 0.324, 0.7716, 0.324, 0.7716, 0.3202, 0.7802, 0.3203, 0.7801, 0.3239, 0.7718, 0.324, 0.7716, 0.3202, 0.7802, 0.3202, 0.7802, 0.324, 0.7716, 0.3239, 0.7718, 0.3203, 0.7801, 0.3196, 0.7817, 0.3246, 0.7702, 0.3246, 0.7702, 0.3196, 0.7817, 0.3196, 0.7817, 0.3246, 0.7702, 0.3246, 0.7702, 0.3196, 0.7817, 0.3196, 0.7817, 0.3246, 0.7702, 0.3246, 0.7702, 0.3196, 0.7817, 0.3196, 0.7817, 0.3246, 0.7702, 0.3246, 0.7702, 0.3196, 0.7817, 0.3196, 0.7817, 0.3246, 0.7702, 0.3246, 0.7702, 0.3196, 0.7817, 0.3196, 0.7817, 0.3246, 0.7702, 0.3246, 0.7702, 0.3196, 0.7817, 0.3196, 0.7817, 0.3246, 0.7702, 0.2873, 0.7702, 0.2848, 0.7817, 0.2848, 0.7817, 0.2873, 0.7702, 0.1754, 0.7702, 0.2127, 0.7702, 0.2127, 0.7702, 0.1754, 0.7702, 0.2152, 0.7817, 0.1804, 0.7817, 0.1804, 0.7817, 0.2152, 0.7817, 0.1804, 0.7817, 0.1754, 0.7702, 0.1754, 0.7702, 0.1804, 0.7817, 0.1754, 0.7702, 0.2127, 0.7702, 0.2127, 0.7702, 0.1754, 0.7702, 0.2152, 0.7817, 0.2127, 0.7702, 0.2127, 0.7702, 0.2152, 0.7817, 0.25, 0.7817, 0.2152, 0.7817, 0.2152, 0.7817, 0.25, 0.7817, 0.2127, 0.7702, 0.25, 0.7702, 0.25, 0.7702, 0.2127, 0.7702, 0.2152, 0.7817, 0.2127, 0.7702, 0.2127, 0.7702, 0.2152, 0.7817, 0.2873, 0.7702, 0.2848, 0.7817, 0.2848, 0.7817, 0.2873, 0.7702, 0.25, 0.7817, 0.25, 0.7702, 0.25, 0.7702, 0.25, 0.7817, 0.2848, 0.7817, 0.25, 0.7817, 0.25, 0.7817, 0.2848, 0.7817, 0.2127, 0.7702, 0.2152, 0.7817, 0.2152, 0.7817, 0.2127, 0.7702, 0.2848, 0.7817, 0.2873, 0.7702, 0.2873, 0.7702, 0.2848, 0.7817, 0.3196, 0.7817, 0.2848, 0.7817, 0.2848, 0.7817, 0.3196, 0.7817, 0.2873, 0.7702, 0.3246, 0.7702, 0.3246, 0.7702, 0.2873, 0.7702, 0.2152, 0.7817, 0.1804, 0.7817, 0.1754, 0.7702, 0.2127, 0.7702, 0.25, 0.7817, 0.2152, 0.7817, 0.2127, 0.7702, 0.25, 0.7702, 0.2848, 0.7817, 0.25, 0.7817, 0.25, 0.7702, 0.2873, 0.7702, 0.3196, 0.7817, 0.2848, 0.7817, 0.2873, 0.7702, 0.3246, 0.7702, 0.2127, 0.7702, 0.25, 0.7702, 0.25, 0.7702, 0.2127, 0.7702, 0.3246, 0.7702, 0.3196, 0.7817, 0.3196, 0.7817, 0.3246, 0.7702, 0.1804, 0.7817, 0.1754, 0.7702, 0.1754, 0.7702, 0.1804, 0.7817, 0.25, 0.7702, 0.2873, 0.7702, 0.2873, 0.7702, 0.25, 0.7702, 0.25, 0.7702, 0.25, 0.7817, 0.25, 0.7817, 0.25, 0.7702, 0.2848, 0.7817, 0.2873, 0.7702, 0.2873, 0.7702, 0.2848, 0.7817, 0.2152, 0.7817, 0.1804, 0.7817, 0.1804, 0.7817, 0.2152, 0.7817, 0.25, 0.7817, 0.25, 0.7702, 0.25, 0.7702, 0.25, 0.7817, 0.25, 0.7817, 0.2152, 0.7817, 0.2152, 0.7817, 0.25, 0.7817, 0.2873, 0.7702, 0.3246, 0.7702, 0.3246, 0.7702, 0.2873, 0.7702, 0.2848, 0.7817, 0.25, 0.7817, 0.25, 0.7817, 0.2848, 0.7817, 0.3196, 0.7817, 0.2848, 0.7817, 0.2848, 0.7817, 0.3196, 0.7817, 0.25, 0.0, 0.2083, 0.0, 0.2083, 0.0, 0.25, 0.0, 0.4583, 0.0, 0.4167, 0.0, 0.4167, 0.0, 0.4583, 0.0, 7.451e-08, 0.0, 0.5, 0.0, 0.5, 0.0, 7.451e-08, 0.0, 0.1667, 0.0, 0.08333, 0.0, 0.08333, 0.0, 0.1667, 0.0, 0.2917, 0.0, 0.25, 0.0, 0.25, 0.0, 0.2917, 0.0, 0.4167, 0.0, 0.3333, 0.0, 0.3333, 0.0, 0.4167, 0.0, 0.04167, 0.0, 7.451e-08, 0.0, 7.451e-08, 0.0, 0.04167, 0.0, 0.2083, 0.0, 0.1667, 0.0, 0.1667, 0.0, 0.2083, 0.0, 0.3333, 0.0, 0.2917, 0.0, 0.2917, 0.0, 0.3333, 0.0, 7.451e-08, 0.0, 0.5, 0.0, 0.5, 0.0, 7.451e-08, 0.0, 0.25, 0.0, 0.2083, 0.0, 0.2083, 0.0, 0.25, 0.0, 0.4167, 0.0, 0.3333, 0.0, 0.3333, 0.0, 0.4167, 0.0, 0.2083, 0.0, 0.1667, 0.0, 0.1667, 0.0, 0.2083, 0.0, 0.1667, 0.0, 0.08333, 0.0, 0.08333, 0.0, 0.1667, 0.0, 0.5, 0.0, 0.5, 0.0, 0.5, 0.0, 0.5, 0.0, 0.4583, 0.0, 0.4167, 0.0, 0.4167, 0.0, 0.4583, 0.0, 0.04167, 0.0, 7.451e-08, 0.0, 7.451e-08, 0.0, 0.04167, 0.0, 0.0, 0.0, 0.0, 0.0, 0.0, 0.0, 0.0, 0.0, 0.4583, 0.0, 0.4167, 0.0, 0.4167, 0.0, 0.4583, 0.0, 0.4167, 0.0, 0.3333, 0.0, 0.3333, 0.0, 0.4167, 0.0, 0.2917, 0.0, 0.25, 0.0, 0.25, 0.0, 0.2917, 0.0, 0.3333, 0.0, 0.2917, 0.0, 0.2917, 0.0, 0.3333, 0.0, 0.0, 0.0, 0.0, 0.0, 0.0, 0.0, 0.0, 0.0, 0.2917, 0.0, 0.25, 0.0, 0.25, 0.0, 0.2917, 0.0, 0.25, 0.0, 0.25, 0.0, 0.25, 0.0, 0.25, 0.0, 0.3333, 0.0, 0.2917, 0.0, 0.2917, 0.0, 0.3333, 0.0, 0.0, 0.0, 0.0, 0.0, 0.0, 0.0, 0.0, 0.0, 0.0, 0.0, 0.0, 0.0, 0.0, 0.0, 0.0, 0.0, 0.0, 0.0, 0.0, 0.0, 0.0, 0.0, 0.0, 0.0, 0.2083, 0.0, 0.1667, 0.0, 0.08333, 0.0, 0.04167, 0.0, 7.451e-08, 0.0, 0.5, 0.0, 0.25, 0.0, 0.1667, 1.0, 0.2083, 1.0, 0.2083, 1.0, 0.1667, 1.0, 0.04167, 1.0, 0.08333, 1.0, 0.08333, 1.0, 0.04167, 1.0, 0.2917, 1.0, 0.3333, 1.0, 0.3333, 1.0, 0.2917, 1.0, 0.3333, 1.0, 0.4167, 1.0, 0.4167, 1.0, 0.3333, 1.0, 0.2083, 1.0, 0.25, 1.0, 0.25, 1.0, 0.2083, 1.0, 0.25, 1.0, 0.2917, 1.0, 0.2917, 1.0, 0.25, 1.0, 0.08333, 1.0, 0.1667, 1.0, 0.1667, 1.0, 0.08333, 1.0, 0.4583, 1.0, 0.5, 1.0, 0.5, 1.0, 0.4583, 1.0, 0.2083, 1.0, 0.25, 1.0, 0.25, 1.0, 0.2083, 1.0, 0.25, 1.0, 0.2917, 1.0, 0.2917, 1.0, 0.25, 1.0, 0.08333, 1.0, 0.1667, 1.0, 0.1667, 1.0, 0.08333, 1.0, 0.4583, 1.0, 0.5, 1.0, 0.5, 1.0, 0.4583, 1.0, 0.2917, 1.0, 0.3333, 1.0, 0.3333, 1.0, 0.2917, 1.0, 0.1667, 1.0, 0.2083, 1.0, 0.2083, 1.0, 0.1667, 1.0, 0.04167, 1.0, 0.08333, 1.0, 0.08333, 1.0, 0.04167, 1.0, 0.3333, 1.0, 0.4167, 1.0, 0.4167, 1.0, 0.3333, 1.0, 0.08333, 1.0, 0.1667, 1.0, 0.1667, 1.0, 0.08333, 1.0, 0.4583, 1.0, 0.5, 1.0, 0.5, 1.0, 0.4583, 1.0, 0.2917, 1.0, 0.3333, 1.0, 0.3333, 1.0, 0.2917, 1.0, 0.1667, 1.0, 0.2083, 1.0, 0.2083, 1.0, 0.1667, 1.0, 0.04167, 1.0, 0.08333, 1.0, 0.08333, 1.0, 0.04167, 1.0, 0.3333, 1.0, 0.4167, 1.0, 0.4167, 1.0, 0.3333, 1.0, 0.2083, 1.0, 0.25, 1.0, 0.25, 1.0, 0.2083, 1.0, 0.25, 1.0, 0.2917, 1.0, 0.2917, 1.0, 0.25, 1.0, 0.5, 1.0, 7.451e-08, 1.0, 0.04167, 1.0, 0.4583, 1.0, 0.4167, 1.0, 0.4583, 1.0, 0.4583, 1.0, 0.4167, 1.0, 0.4167, 1.0, 0.4583, 1.0, 0.4583, 1.0, 0.4167, 1.0, 0.4167, 1.0, 0.4583, 1.0, 0.4583, 1.0, 0.4167, 1.0, 0.0, 0.0, 0.0, 0.0, 0.0, 0.0, 0.0, 0.0, 0.5, 0.0, 0.4583, 0.0, 0.4583, 0.0, 0.5, 0.0, 0.5, 0.0, 0.4583, 0.0, 0.4583, 0.0, 0.5, 0.0, 0.5, 0.0, 0.4583, 0.0, 0.4583, 0.0, 0.5, 0.0, 0.5, 0.0, 0.4583, 0.0, 0.4583, 0.0, 0.5, 0.0, 0.5, 0.0, 0.4583, 0.0, 0.4583, 0.0, 0.5, 0.0, 0.4167, 1.0, 0.4583, 1.0, 0.4583, 1.0, 0.4167, 1.0, 0.4167, 1.0, 0.4583, 1.0, 0.4583, 1.0, 0.4167, 1.0, 0.4167, 1.0, 0.4583, 1.0, 0.4583, 1.0, 0.4167, 1.0, 0.5, 0.75, 0.5, 0.875, 0.4583, 0.875, 0.4583, 0.75, 0.5, 0.5, 0.5, 0.75, 0.4583, 0.75, 0.4583, 0.5, 0.5, 0.2373, 0.5, 0.4745, 0.4583, 0.4745, 0.4583, 0.2373, 0.5, 0.4745, 0.5, 0.5, 0.4583, 0.5, 0.4583, 0.4745, 0.5, 0.875, 0.5, 1.0, 0.4583, 1.0, 0.4583, 0.875, 7.451e-08, 1.0, 0.04167, 1.0, 0.04167, 1.0, 7.451e-08, 1.0, 7.451e-08, 1.0, 0.04167, 1.0, 0.04167, 1.0, 7.451e-08, 1.0, 7.451e-08, 1.0, 0.04167, 1.0, 0.04167, 1.0, 7.451e-08, 1.0, 0.08333, 0.0, 0.04167, 0.0, 0.04167, 0.0, 0.08333, 0.0, 0.08333, 0.0, 0.04167, 0.0, 0.04167, 0.0, 0.08333, 0.0, 0.08333, 0.0, 0.04167, 0.0, 0.04167, 0.0, 0.08333, 0.0, 0.08333, 0.0, 0.04167, 0.0, 0.04167, 0.0, 0.08333, 0.0, 7.451e-08, 1.0, 0.04167, 1.0, 0.04167, 1.0, 7.451e-08, 1.0, 7.451e-08, 1.0, 0.04167, 1.0, 0.04167, 1.0, 7.451e-08, 1.0, 7.451e-08, 1.0, 0.04167, 1.0, 0.04167, 1.0, 7.451e-08, 1.0, 0.08333, 0.75, 0.08333, 0.875, 0.04167, 0.875, 0.04167, 0.75, 0.08333, 0.5, 0.08333, 0.75, 0.04167, 0.75, 0.04167, 0.5, 0.08333, 0.2373, 0.08333, 0.4745, 0.04167, 0.4745, 0.04167, 0.2373, 0.08333, 0.4745, 0.08333, 0.5, 0.04167, 0.5, 0.04167, 0.4745, 0.08333, 0.875, 0.08333, 1.0, 0.04167, 1.0, 0.04167, 0.875, 0.4583, 1.0, 0.04167, 1.0, 0.08333, 1.0, 0.1667, 1.0, 0.2083, 1.0, 0.25, 1.0, 0.2917, 1.0, 0.3333, 1.0, 0.4167, 1.0, 7.451e-08, 0.0, 0.5, 0.0, 0.5, 0.0, 7.451e-08, 0.0, 0.08333, 0.0, 0.08333, 0.2373, 0.04167, 0.2373, 0.04167, 0.0, 0.5, 0.0, 0.5, 0.2373, 0.4583, 0.2373, 0.4583, 0.0, 0.3333, 0.0, 0.3333, 0.2373, 0.2917, 0.2373, 0.2917, 0.0, 0.25, 0.0, 0.25, 0.2373, 0.2083, 0.2373, 0.2083, 0.0, 0.04167, 0.0, 0.04167, 0.2373, 7.451e-08, 0.2373, 7.451e-08, 0.0, 0.1667, 0.0, 0.1667, 0.2373, 0.08333, 0.2373, 0.08333, 0.0, 0.2083, 0.0, 0.2083, 0.2373, 0.1667, 0.2373, 0.1667, 0.0, 0.2917, 0.0, 0.2917, 0.2373, 0.25, 0.2373, 0.25, 0.0, 0.4167, 0.0, 0.4167, 0.2373, 0.3333, 0.2373, 0.3333, 0.0, 0.4583, 0.0, 0.4583, 0.2373, 0.4167, 0.2373, 0.4167, 0.0])
me_cylinder.use_remesh_fix_poles = True
me_cylinder.use_remesh_preserve_attributes = False
me_cylinder.use_mirror_vertex_groups = False
me_cylinder.update()

# ---- objects
ob_cylinder = bpy.data.objects.new('Cylinder', me_cylinder)

# ---- transforms, parenting, visibility, modifiers, constraints
ob_cylinder.location = (0.0, 0.0, 4.355)
ob_cylinder.scale = (1.0, 0.5972, 1.0)
ob_cylinder.lineart.crease_threshold = 0.0
_m = ob_cylinder.modifiers.new('Mirror', 'MIRROR')
_m.use_clip = True
_m.merge_threshold = 0.332
_m = ob_cylinder.modifiers.new('Collision', 'COLLISION')
_m = ob_cylinder.modifiers.new('Wireframe', 'WIREFRAME')
_m.thickness = 0.06

# ---- collection membership
col_collection.objects.link(ob_cylinder)

# ---- scene / render settings (as saved in the file)
scene.frame_start = 1; scene.frame_end = 250; scene.frame_set(1)
scene.render.engine = 'BLENDER_EEVEE_NEXT'
scene.cycles.use_denoising = False
scene.cycles.samples = 128
scene.cycles.sampling_pattern = 'TABULATED_SOBOL'
scene.cycles.use_adaptive_sampling = False
scene.cycles.use_light_tree = False
scene.view_settings.view_transform = 'Filmic'
bpy.context.view_layer.update()

# ---- added for rendering (the .blend has no active camera and no usable light): camera, sun
cam_auto = bpy.data.cameras.new('AutoCamera')
cam_auto.lens = 50.0
cam_auto.sensor_width = 36.0
cam_auto.clip_end = 1000.0
ob_auto_camera = bpy.data.objects.new('AutoCamera', cam_auto)
scene.collection.objects.link(ob_auto_camera)
ob_auto_camera.location = (10.2926, -12.4643, 11.7578)
ob_auto_camera.rotation_euler = (1.09748, -7.21219e-08, 0.694738)
scene.camera = ob_auto_camera
light_auto_sun = bpy.data.lights.new('AutoSun', 'SUN')
light_auto_sun.energy = 3.0
light_auto_sun.angle = 0.0523599
ob_auto_sun = bpy.data.objects.new('AutoSun', light_auto_sun)
scene.collection.objects.link(ob_auto_sun)
ob_auto_sun.rotation_euler = (0.872665, 0.174533, 0.523599)
bpy.context.view_layer.update()

